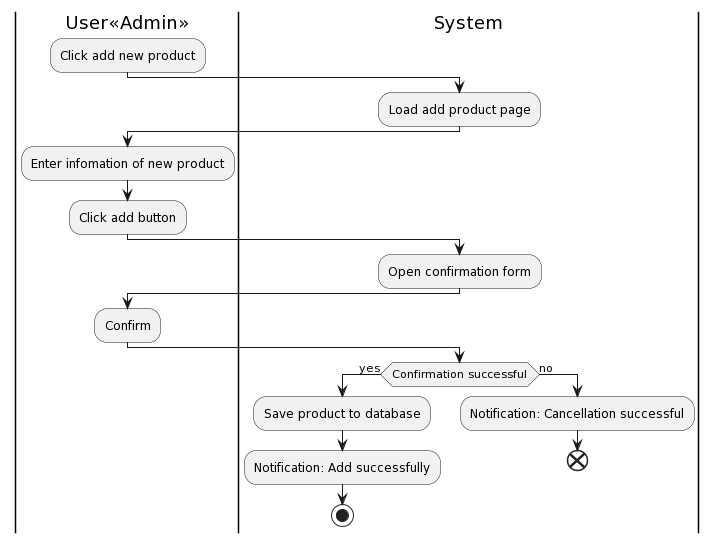

The diagram above was rendered by PlantUML. Its source (embedded in the PNG):
@startuml
|User<<Admin>>|
:Click add new product;
|System|
:Load add product page;
|User<<Admin>>|
:Enter infomation of new product;
:Click add button;
|System|
:Open confirmation form;
|User<<Admin>>|
:Confirm;
|System|
if(Confirmation successful) then (yes)
:Save product to database;
:Notification: Add successfully;
stop
else (no)
:Notification: Cancellation successful;
end
@enduml